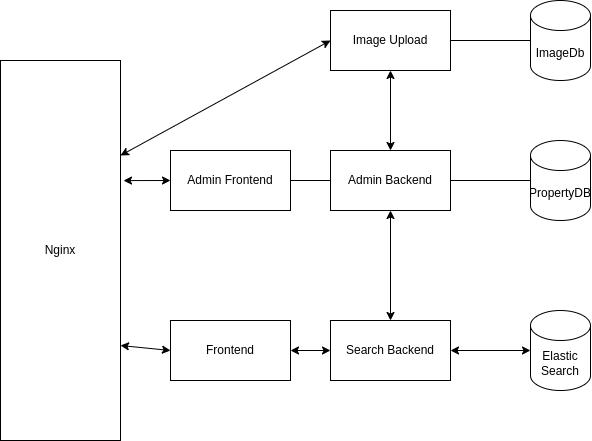

The diagram above was exported from draw.io. Its source (the exported page's mxGraphModel, read from the mxfile embedded in the PNG):
<mxGraphModel dx="989" dy="773" grid="1" gridSize="10" guides="1" tooltips="1" connect="1" arrows="1" fold="1" page="1" pageScale="1" pageWidth="827" pageHeight="1169" math="0" shadow="0">
  <root>
    <mxCell id="0" />
    <mxCell id="1" parent="0" />
    <mxCell id="2" value="Admin Frontend" style="rounded=0;whiteSpace=wrap;html=1;" parent="1" vertex="1">
      <mxGeometry x="240" y="160" width="120" height="60" as="geometry" />
    </mxCell>
    <mxCell id="3" value="Frontend" style="rounded=0;whiteSpace=wrap;html=1;" parent="1" vertex="1">
      <mxGeometry x="240" y="330" width="120" height="60" as="geometry" />
    </mxCell>
    <mxCell id="4" value="Elastic Search" style="shape=cylinder3;whiteSpace=wrap;html=1;boundedLbl=1;backgroundOutline=1;size=15;" parent="1" vertex="1">
      <mxGeometry x="600" y="320" width="60" height="80" as="geometry" />
    </mxCell>
    <mxCell id="5" value="Admin Backend" style="rounded=0;whiteSpace=wrap;html=1;" parent="1" vertex="1">
      <mxGeometry x="400" y="160" width="120" height="60" as="geometry" />
    </mxCell>
    <mxCell id="6" value="Image Upload" style="rounded=0;whiteSpace=wrap;html=1;" parent="1" vertex="1">
      <mxGeometry x="400" y="20" width="120" height="60" as="geometry" />
    </mxCell>
    <mxCell id="7" value="PropertyDB" style="shape=cylinder3;whiteSpace=wrap;html=1;boundedLbl=1;backgroundOutline=1;size=15;" parent="1" vertex="1">
      <mxGeometry x="600" y="150" width="60" height="80" as="geometry" />
    </mxCell>
    <mxCell id="8" value="ImageDb" style="shape=cylinder3;whiteSpace=wrap;html=1;boundedLbl=1;backgroundOutline=1;size=15;" parent="1" vertex="1">
      <mxGeometry x="600" y="10" width="60" height="80" as="geometry" />
    </mxCell>
    <mxCell id="9" value="" style="endArrow=none;html=1;entryX=0;entryY=0.5;entryDx=0;entryDy=0;exitX=1;exitY=0.5;exitDx=0;exitDy=0;" parent="1" source="2" target="5" edge="1">
      <mxGeometry width="50" height="50" relative="1" as="geometry">
        <mxPoint x="390" y="410" as="sourcePoint" />
        <mxPoint x="440" y="360" as="targetPoint" />
      </mxGeometry>
    </mxCell>
    <mxCell id="10" value="" style="endArrow=none;html=1;entryX=0;entryY=0.5;entryDx=0;entryDy=0;exitX=1;exitY=0.5;exitDx=0;exitDy=0;entryPerimeter=0;" parent="1" source="5" target="7" edge="1">
      <mxGeometry width="50" height="50" relative="1" as="geometry">
        <mxPoint x="370" y="160" as="sourcePoint" />
        <mxPoint x="424" y="160" as="targetPoint" />
      </mxGeometry>
    </mxCell>
    <mxCell id="13" value="" style="endArrow=none;html=1;entryX=0;entryY=0.5;entryDx=0;entryDy=0;entryPerimeter=0;exitX=1;exitY=0.5;exitDx=0;exitDy=0;" parent="1" source="6" target="8" edge="1">
      <mxGeometry width="50" height="50" relative="1" as="geometry">
        <mxPoint x="390" y="410" as="sourcePoint" />
        <mxPoint x="440" y="360" as="targetPoint" />
      </mxGeometry>
    </mxCell>
    <mxCell id="14" value="" style="endArrow=classic;startArrow=classic;html=1;entryX=0;entryY=0.5;entryDx=0;entryDy=0;entryPerimeter=0;exitX=1;exitY=0.5;exitDx=0;exitDy=0;" parent="1" source="21" target="4" edge="1">
      <mxGeometry width="50" height="50" relative="1" as="geometry">
        <mxPoint x="530" y="260" as="sourcePoint" />
        <mxPoint x="580" y="210" as="targetPoint" />
      </mxGeometry>
    </mxCell>
    <mxCell id="15" value="" style="endArrow=classic;startArrow=classic;html=1;entryX=0.5;entryY=1;entryDx=0;entryDy=0;exitX=0.5;exitY=0;exitDx=0;exitDy=0;" parent="1" source="21" target="5" edge="1">
      <mxGeometry width="50" height="50" relative="1" as="geometry">
        <mxPoint x="390" y="410" as="sourcePoint" />
        <mxPoint x="440" y="360" as="targetPoint" />
      </mxGeometry>
    </mxCell>
    <mxCell id="16" value="Nginx" style="rounded=0;whiteSpace=wrap;html=1;" parent="1" vertex="1">
      <mxGeometry x="70" y="70" width="120" height="380" as="geometry" />
    </mxCell>
    <mxCell id="17" value="" style="endArrow=classic;startArrow=classic;html=1;entryX=0;entryY=0.5;entryDx=0;entryDy=0;exitX=1;exitY=0.25;exitDx=0;exitDy=0;" parent="1" source="16" target="6" edge="1">
      <mxGeometry width="50" height="50" relative="1" as="geometry">
        <mxPoint x="360" y="500" as="sourcePoint" />
        <mxPoint x="410" y="450" as="targetPoint" />
      </mxGeometry>
    </mxCell>
    <mxCell id="18" value="" style="endArrow=classic;startArrow=classic;html=1;entryX=0;entryY=0.5;entryDx=0;entryDy=0;exitX=1;exitY=0.75;exitDx=0;exitDy=0;" parent="1" source="16" target="3" edge="1">
      <mxGeometry width="50" height="50" relative="1" as="geometry">
        <mxPoint x="400" y="320" as="sourcePoint" />
        <mxPoint x="450" y="270" as="targetPoint" />
      </mxGeometry>
    </mxCell>
    <mxCell id="19" value="" style="endArrow=classic;startArrow=classic;html=1;entryX=0.5;entryY=0;entryDx=0;entryDy=0;" parent="1" source="6" target="5" edge="1">
      <mxGeometry width="50" height="50" relative="1" as="geometry">
        <mxPoint x="400" y="320" as="sourcePoint" />
        <mxPoint x="470" y="120" as="targetPoint" />
      </mxGeometry>
    </mxCell>
    <mxCell id="20" value="" style="endArrow=classic;startArrow=classic;html=1;exitX=1.025;exitY=0.316;exitDx=0;exitDy=0;exitPerimeter=0;entryX=0;entryY=0.5;entryDx=0;entryDy=0;" parent="1" source="16" target="2" edge="1">
      <mxGeometry width="50" height="50" relative="1" as="geometry">
        <mxPoint x="200" y="240" as="sourcePoint" />
        <mxPoint x="250" y="190" as="targetPoint" />
      </mxGeometry>
    </mxCell>
    <mxCell id="21" value="Search Backend" style="rounded=0;whiteSpace=wrap;html=1;" vertex="1" parent="1">
      <mxGeometry x="400" y="330" width="120" height="60" as="geometry" />
    </mxCell>
    <mxCell id="22" value="" style="endArrow=classic;startArrow=classic;html=1;entryX=1;entryY=0.5;entryDx=0;entryDy=0;exitX=0;exitY=0.5;exitDx=0;exitDy=0;" edge="1" parent="1" source="21" target="3">
      <mxGeometry width="50" height="50" relative="1" as="geometry">
        <mxPoint x="470" y="340" as="sourcePoint" />
        <mxPoint x="470" y="230" as="targetPoint" />
      </mxGeometry>
    </mxCell>
  </root>
</mxGraphModel>